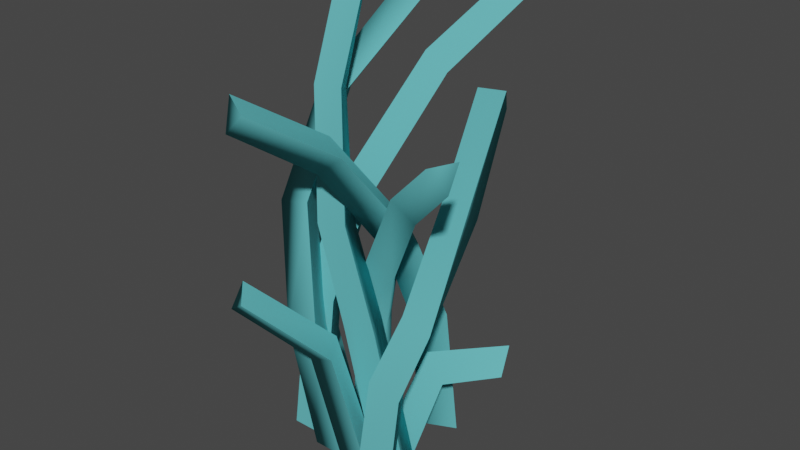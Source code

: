 # Source: medusa.blend  (saved by Blender 3.0.42; exported with 4.5.12 LTS)
import bpy
from mathutils import Matrix  # noqa: F401  (used for matrix-valued properties, if any)

bpy.ops.wm.read_factory_settings(use_empty=True)
scene = bpy.context.scene
scene.name = 'Scene'

# ---- collections
col_collection = bpy.data.collections.new('Collection'); scene.collection.children.link(col_collection)

# ---- materials (node trees are filled in below, after node groups)
mat_stems = bpy.data.materials.new('stems')
mat_stems.use_transparent_shadow = False
mat_stems.diffuse_color = (0.1231, 0.5109, 0.5412, 1.0)

# ---- material node trees

# ---- world
world_world = bpy.data.worlds.new('World'); scene.world = world_world
world_world.use_nodes = True; world_world.node_tree.nodes.clear()
_N = world_world.node_tree.nodes; _L = world_world.node_tree.links
n0 = _N.new('ShaderNodeOutputWorld'); n0.name = 'World Output'; n0.location = (300, 300)
n1 = _N.new('ShaderNodeBackground'); n1.name = 'Background'; n1.location = (10, 300)
n1.inputs[0].default_value = (0.05088, 0.05088, 0.05088, 1.0)
_L.new(n1.outputs[0], n0.inputs[0])
n0.is_active_output = True
world_world.color = (0.05088, 0.05088, 0.05088)
world_world.use_sun_shadow = False
world_world.sun_shadow_jitter_overblur = 0.0

# ---- meshes
me_stem5 = bpy.data.meshes.new('STEM5')
me_stem5.from_pydata([(19.45, 0.4294, 50.72), (12.85, 11.24, 69.09), (12.95, 1.585, 50.68), (19.45, 0.4294, 50.72), (19.28, 10.71, 70.06), (12.85, 11.24, 69.09), (12.95, 1.585, 50.68), (16.94, 14.53, 65.08), (17.74, 5.657, 46.77), (12.95, 1.585, 50.68), (12.85, 11.24, 69.09), (16.94, 14.53, 65.08), (16.94, 14.53, 65.08), (19.45, 0.4294, 50.72), (17.74, 5.657, 46.77), (19.45, 0.4294, 50.72), (16.94, 14.53, 65.08), (19.28, 10.71, 70.06), (19.45, 0.4294, 50.72), (12.07, -8.469, 31.02), (18.69, -8.924, 29.49), (12.07, -8.469, 31.02), (19.45, 0.4294, 50.72), (12.95, 1.585, 50.68), (12.07, -8.469, 31.02), (17.74, 5.657, 46.77), (14.95, -3.119, 27.87), (12.07, -8.469, 31.02), (12.95, 1.585, 50.68), (17.74, 5.657, 46.77), (17.74, 5.657, 46.77), (18.69, -8.924, 29.49), (14.95, -3.119, 27.87), (18.69, -8.924, 29.49), (17.74, 5.657, 46.77), (19.45, 0.4294, 50.72), (15.54, -13.74, 16.49), (12.07, -8.469, 31.02), (8.344, -13.59, 17.77), (15.54, -13.74, 16.49), (18.69, -8.924, 29.49), (12.07, -8.469, 31.02), (8.344, -13.59, 17.77), (14.95, -3.119, 27.87), (11.66, -7.266, 15.63), (8.344, -13.59, 17.77), (12.07, -8.469, 31.02), (14.95, -3.119, 27.87), (11.66, -7.266, 15.63), (18.69, -8.924, 29.49), (15.54, -13.74, 16.49), (11.66, -7.266, 15.63), (14.95, -3.119, 27.87), (18.69, -8.924, 29.49), (15.54, -13.74, 16.49), (6.49, -15.93, -5.655), (14.39, -15.93, -5.655), (6.49, -15.93, -5.655), (15.54, -13.74, 16.49), (8.344, -13.59, 17.77), (6.49, -15.93, -5.655), (11.66, -7.266, 15.63), (10.28, -8.823, -5.655), (6.49, -15.93, -5.655), (8.344, -13.59, 17.77), (11.66, -7.266, 15.63), (10.28, -8.823, -5.655), (11.66, -7.266, 15.63), (15.54, -13.74, 16.49), (10.28, -8.823, -5.655), (15.54, -13.74, 16.49), (14.39, -15.93, -5.655), (12.85, 11.24, 69.09), (19.28, 10.71, 70.06), (16.94, 14.53, 65.08), (14.01, 1.253, 11.73), (22.46, 10.91, 19.36), (9.158, 2.54, 16.5), (14.01, 1.253, 11.73), (23.25, 7.548, 14.2), (22.46, 10.91, 19.36), (9.158, 2.54, 16.5), (19.75, 13.09, 13.93), (10.3, 7.57, 11.48), (9.158, 2.54, 16.5), (22.46, 10.91, 19.36), (19.75, 13.09, 13.93), (14.01, 1.253, 11.73), (1.721, -2.2, -5.613), (9.461, -2.2, -5.613), (1.721, -2.2, -5.613), (14.01, 1.253, 11.73), (9.158, 2.54, 16.5), (1.721, -2.2, -5.613), (10.3, 7.57, 11.48), (5.436, 4.938, -5.613), (1.721, -2.2, -5.613), (9.158, 2.54, 16.5), (10.3, 7.57, 11.48), (10.3, 7.57, 11.48), (19.75, 13.09, 13.93), (23.25, 7.548, 14.2), (10.3, 7.57, 11.48), (23.25, 7.548, 14.2), (14.01, 1.253, 11.73), (5.436, 4.938, -5.613), (10.3, 7.57, 11.48), (14.01, 1.253, 11.73), (5.436, 4.938, -5.613), (14.01, 1.253, 11.73), (9.461, -2.2, -5.613), (22.46, 10.91, 19.36), (23.25, 7.548, 14.2), (19.75, 13.09, 13.93), (-6.183, -30.29, 36.26), (-2.252, -17.81, 20.75), (3.506, -18.32, 22.84), (-2.252, -17.81, 20.75), (-6.183, -30.29, 36.26), (-10.55, -28.8, 33.26), (-10.55, -28.8, 33.26), (0.05992, -13.17, 24.19), (-2.252, -17.81, 20.75), (0.05992, -13.17, 24.19), (-10.55, -28.8, 33.26), (-9.782, -26.34, 38.2), (-2.252, -17.81, 20.75), (7.963, -13.29, -5.147), (3.506, -18.32, 22.84), (7.963, -13.29, -5.147), (-2.252, -17.81, 20.75), (1.093, -13.29, -5.147), (4.391, -7.167, -5.147), (-2.252, -17.81, 20.75), (0.05992, -13.17, 24.19), (1.093, -13.29, -5.147), (-2.252, -17.81, 20.75), (4.391, -7.167, -5.147), (0.05992, -13.17, 24.19), (-9.782, -26.34, 38.2), (-6.183, -30.29, 36.26), (0.05992, -13.17, 24.19), (-6.183, -30.29, 36.26), (3.506, -18.32, 22.84), (4.391, -7.167, -5.147), (0.05992, -13.17, 24.19), (3.506, -18.32, 22.84), (4.391, -7.167, -5.147), (3.506, -18.32, 22.84), (7.963, -13.29, -5.147), (-10.55, -28.8, 33.26), (-6.183, -30.29, 36.26), (-9.782, -26.34, 38.2), (-10.46, 2.294, 65.41), (-4.438, 14.53, 87.57), (-16.63, 2.34, 66.12), (-10.46, 2.294, 65.41), (1.138, 13.93, 85.59), (-4.438, 14.53, 87.57), (-4.438, 14.53, 87.57), (-14.0, 7.651, 64.23), (-16.63, 2.34, 66.12), (-14.0, 7.651, 64.23), (-4.438, 14.53, 87.57), (-2.685, 19.03, 84.75), (-14.0, 7.651, 64.23), (1.138, 13.93, 85.59), (-10.46, 2.294, 65.41), (-14.0, 7.651, 64.23), (-2.685, 19.03, 84.75), (1.138, 13.93, 85.59), (-10.87, -8.468, 46.56), (-16.63, 2.34, 66.12), (-17.53, -8.609, 45.13), (-10.87, -8.468, 46.56), (-10.46, 2.294, 65.41), (-16.63, 2.34, 66.12), (-16.63, 2.34, 66.12), (-14.22, -2.525, 44.69), (-17.53, -8.609, 45.13), (-14.22, -2.525, 44.69), (-16.63, 2.34, 66.12), (-14.0, 7.651, 64.23), (-14.22, -2.525, 44.69), (-10.46, 2.294, 65.41), (-10.87, -8.468, 46.56), (-14.22, -2.525, 44.69), (-14.0, 7.651, 64.23), (-10.46, 2.294, 65.41), (-10.87, -8.468, 46.56), (-11.78, -14.0, 21.48), (-4.523, -13.95, 22.38), (-11.78, -14.0, 21.48), (-10.87, -8.468, 46.56), (-17.53, -8.609, 45.13), (-17.53, -8.609, 45.13), (-8.253, -7.435, 21.24), (-11.78, -14.0, 21.48), (-8.253, -7.435, 21.24), (-17.53, -8.609, 45.13), (-14.22, -2.525, 44.69), (-14.22, -2.525, 44.69), (-4.523, -13.95, 22.38), (-8.253, -7.435, 21.24), (-4.523, -13.95, 22.38), (-14.22, -2.525, 44.69), (-10.87, -8.468, 46.56), (-4.523, -13.95, 22.38), (-7.752, -11.63, -5.189), (0.1481, -11.63, -5.189), (-7.752, -11.63, -5.189), (-4.523, -13.95, 22.38), (-11.78, -14.0, 21.48), (-8.253, -7.435, 21.24), (0.1481, -11.63, -5.189), (-3.96, -4.524, -5.189), (0.1481, -11.63, -5.189), (-8.253, -7.435, 21.24), (-4.523, -13.95, 22.38), (-7.752, -11.63, -5.189), (-11.78, -14.0, 21.48), (-8.253, -7.435, 21.24), (-7.752, -11.63, -5.189), (-8.253, -7.435, 21.24), (-3.96, -4.524, -5.189), (-4.438, 14.53, 87.57), (1.138, 13.93, 85.59), (-2.685, 19.03, 84.75), (-15.96, 3.654, 34.31), (-19.33, -1.196, 18.04), (-13.74, -1.296, 17.17), (-19.33, -1.196, 18.04), (-15.96, 3.654, 34.31), (-20.0, 3.97, 35.2), (-19.33, -1.196, 18.04), (-18.76, 7.963, 33.16), (-16.74, 3.717, 16.48), (-19.33, -1.196, 18.04), (-20.0, 3.97, 35.2), (-18.76, 7.963, 33.16), (-16.74, 3.717, 16.48), (-15.96, 3.654, 34.31), (-13.74, -1.296, 17.17), (-16.74, 3.717, 16.48), (-18.76, 7.963, 33.16), (-15.96, 3.654, 34.31), (-13.74, -1.296, 17.17), (-11.54, -3.387, -5.155), (-5.223, -3.387, -5.155), (-11.54, -3.387, -5.155), (-13.74, -1.296, 17.17), (-19.33, -1.196, 18.04), (-11.54, -3.387, -5.155), (-16.74, 3.717, 16.48), (-8.51, 2.306, -5.155), (-11.54, -3.387, -5.155), (-19.33, -1.196, 18.04), (-16.74, 3.717, 16.48), (-8.51, 2.306, -5.155), (-13.74, -1.296, 17.17), (-5.223, -3.387, -5.155), (-8.51, 2.306, -5.155), (-16.74, 3.717, 16.48), (-13.74, -1.296, 17.17), (-20.0, 3.97, 35.2), (-15.96, 3.654, 34.31), (-18.76, 7.963, 33.16), (2.502, -13.08, 60.65), (-7.458, -29.7, 67.8), (-2.519, -14.11, 56.71), (2.502, -13.08, 60.65), (-3.276, -29.77, 72.0), (-7.458, -29.7, 67.8), (-7.458, -29.7, 67.8), (-2.904, -10.16, 62.44), (-2.519, -14.11, 56.71), (-2.904, -10.16, 62.44), (-7.458, -29.7, 67.8), (-8.263, -27.61, 73.91), (7.6, 1.298, 40.48), (-2.519, -14.11, 56.71), (1.646, -0.9161, 37.56), (7.6, 1.298, 40.48), (2.502, -13.08, 60.65), (-2.519, -14.11, 56.71), (-2.519, -14.11, 56.71), (1.711, 5.051, 41.81), (1.646, -0.9161, 37.56), (1.711, 5.051, 41.81), (-2.519, -14.11, 56.71), (-2.904, -10.16, 62.44), (1.646, -0.9161, 37.56), (9.949, 7.535, 22.94), (7.6, 1.298, 40.48), (9.949, 7.535, 22.94), (1.646, -0.9161, 37.56), (3.392, 4.656, 21.18), (1.646, -0.9161, 37.56), (3.694, 11.8, 23.73), (3.392, 4.656, 21.18), (3.694, 11.8, 23.73), (1.646, -0.9161, 37.56), (1.711, 5.051, 41.81), (11.18, 10.07, -5.226), (3.392, 4.656, 21.18), (4.018, 6.736, -5.226), (11.18, 10.07, -5.226), (9.949, 7.535, 22.94), (3.392, 4.656, 21.18), (3.392, 4.656, 21.18), (4.449, 14.78, -5.226), (4.018, 6.736, -5.226), (4.449, 14.78, -5.226), (3.392, 4.656, 21.18), (3.694, 11.8, 23.73), (-2.904, -10.16, 62.44), (-8.263, -27.61, 73.91), (-3.276, -29.77, 72.0), (-2.904, -10.16, 62.44), (-3.276, -29.77, 72.0), (2.502, -13.08, 60.65), (1.711, 5.051, 41.81), (-2.904, -10.16, 62.44), (2.502, -13.08, 60.65), (1.711, 5.051, 41.81), (2.502, -13.08, 60.65), (7.6, 1.298, 40.48), (3.694, 11.8, 23.73), (1.711, 5.051, 41.81), (7.6, 1.298, 40.48), (3.694, 11.8, 23.73), (7.6, 1.298, 40.48), (9.949, 7.535, 22.94), (4.449, 14.78, -5.226), (3.694, 11.8, 23.73), (9.949, 7.535, 22.94), (4.449, 14.78, -5.226), (9.949, 7.535, 22.94), (11.18, 10.07, -5.226), (-7.458, -29.7, 67.8), (-3.276, -29.77, 72.0), (-8.263, -27.61, 73.91), (15.97, -9.834, 51.2), (25.4, -19.05, 67.44), (11.18, -10.61, 54.78), (15.97, -9.834, 51.2), (28.87, -17.84, 63.48), (25.4, -19.05, 67.44), (14.18, -5.205, 55.1), (28.87, -17.84, 63.48), (15.97, -9.834, 51.2), (14.18, -5.205, 55.1), (28.17, -14.26, 67.8), (28.87, -17.84, 63.48), (5.387, -3.296, 33.09), (11.18, -10.61, 54.78), (-0.8248, -3.623, 35.67), (5.387, -3.296, 33.09), (15.97, -9.834, 51.2), (11.18, -10.61, 54.78), (5.387, -3.296, 33.09), (-6.077, -0.7133, 20.05), (0.9937, -0.6098, 18.52), (-6.077, -0.7133, 20.05), (5.387, -3.296, 33.09), (-0.8248, -3.623, 35.67), (0.9937, -0.6098, 18.52), (-8.453, 0.3281, -5.248), (-0.6325, 0.3281, -5.248), (-8.453, 0.3281, -5.248), (0.9937, -0.6098, 18.52), (-6.077, -0.7133, 20.05), (-4.699, 7.438, -5.248), (0.9937, -0.6098, 18.52), (-0.6325, 0.3281, -5.248), (-4.699, 7.438, -5.248), (-2.589, 5.855, 20.19), (0.9937, -0.6098, 18.52), (11.18, -10.61, 54.78), (25.4, -19.05, 67.44), (28.17, -14.26, 67.8), (11.18, -10.61, 54.78), (28.17, -14.26, 67.8), (14.18, -5.205, 55.1), (-0.8248, -3.623, 35.67), (11.18, -10.61, 54.78), (14.18, -5.205, 55.1), (-0.8248, -3.623, 35.67), (14.18, -5.205, 55.1), (2.455, 2.469, 35.9), (2.455, 2.469, 35.9), (14.18, -5.205, 55.1), (15.97, -9.834, 51.2), (2.455, 2.469, 35.9), (15.97, -9.834, 51.2), (5.387, -3.296, 33.09), (-6.077, -0.7133, 20.05), (-0.8248, -3.623, 35.67), (2.455, 2.469, 35.9), (-6.077, -0.7133, 20.05), (2.455, 2.469, 35.9), (-2.589, 5.855, 20.19), (-2.589, 5.855, 20.19), (2.455, 2.469, 35.9), (5.387, -3.296, 33.09), (-2.589, 5.855, 20.19), (5.387, -3.296, 33.09), (0.9937, -0.6098, 18.52), (-8.453, 0.3281, -5.248), (-6.077, -0.7133, 20.05), (-2.589, 5.855, 20.19), (-8.453, 0.3281, -5.248), (-2.589, 5.855, 20.19), (-4.699, 7.438, -5.248), (25.4, -19.05, 67.44), (28.87, -17.84, 63.48), (28.17, -14.26, 67.8), (5.896, 11.42, 70.16), (11.03, 27.26, 88.69), (0.4998, 11.98, 73.17), (5.896, 11.42, 70.16), (15.56, 26.4, 85.51), (11.03, 27.26, 88.69), (0.4998, 11.98, 73.17), (11.89, 30.29, 83.75), (2.156, 16.23, 68.46), (0.4998, 11.98, 73.17), (11.03, 27.26, 88.69), (11.89, 30.29, 83.75), (2.156, 16.23, 68.46), (15.56, 26.4, 85.51), (5.896, 11.42, 70.16), (2.156, 16.23, 68.46), (11.89, 30.29, 83.75), (15.56, 26.4, 85.51), (5.896, 11.42, 70.16), (-9.25, -0.9486, 48.42), (-2.808, -1.188, 46.15), (-9.25, -0.9486, 48.42), (5.896, 11.42, 70.16), (0.4998, 11.98, 73.17), (-9.25, -0.9486, 48.42), (2.156, 16.23, 68.46), (-6.589, 4.648, 44.86), (-9.25, -0.9486, 48.42), (0.4998, 11.98, 73.17), (2.156, 16.23, 68.46), (-6.589, 4.648, 44.86), (5.896, 11.42, 70.16), (-2.808, -1.188, 46.15), (-6.589, 4.648, 44.86), (2.156, 16.23, 68.46), (5.896, 11.42, 70.16), (-2.808, -1.188, 46.15), (-13.81, -6.612, 27.38), (-6.669, -6.688, 26.01), (-13.81, -6.612, 27.38), (-2.808, -1.188, 46.15), (-9.25, -0.9486, 48.42), (-6.589, 4.648, 44.86), (-13.81, -6.612, 27.38), (-9.25, -0.9486, 48.42), (-13.81, -6.612, 27.38), (-6.589, 4.648, 44.86), (-10.52, -0.2005, 25.22), (-2.808, -1.188, 46.15), (-10.52, -0.2005, 25.22), (-6.589, 4.648, 44.86), (-10.52, -0.2005, 25.22), (-2.808, -1.188, 46.15), (-6.669, -6.688, 26.01), (-6.669, -6.688, 26.01), (-15.95, -9.15, -5.186), (-8.132, -9.15, -5.186), (-15.95, -9.15, -5.186), (-6.669, -6.688, 26.01), (-13.81, -6.612, 27.38), (-15.95, -9.15, -5.186), (-10.52, -0.2005, 25.22), (-12.2, -2.04, -5.186), (-15.95, -9.15, -5.186), (-13.81, -6.612, 27.38), (-10.52, -0.2005, 25.22), (-12.2, -2.04, -5.186), (-6.669, -6.688, 26.01), (-8.132, -9.15, -5.186), (-12.2, -2.04, -5.186), (-10.52, -0.2005, 25.22), (-6.669, -6.688, 26.01), (11.03, 27.26, 88.69), (15.56, 26.4, 85.51), (11.89, 30.29, 83.75), (-6.276, 5.487, 92.35), (-11.75, -4.595, 68.42), (-5.491, -4.228, 68.98), (-11.75, -4.595, 68.42), (-6.276, 5.487, 92.35), (-11.98, 4.708, 92.83), (-11.75, -4.595, 68.42), (-9.911, 9.425, 90.1), (-8.94, 0.8349, 67.33), (-11.75, -4.595, 68.42), (-11.98, 4.708, 92.83), (-9.911, 9.425, 90.1), (-9.911, 9.425, 90.1), (-5.491, -4.228, 68.98), (-8.94, 0.8349, 67.33), (-5.491, -4.228, 68.98), (-9.911, 9.425, 90.1), (-6.276, 5.487, 92.35), (-5.491, -4.228, 68.98), (-7.595, -9.241, 43.64), (-0.7982, -9.199, 45.32), (-7.595, -9.241, 43.64), (-5.491, -4.228, 68.98), (-11.75, -4.595, 68.42), (-11.75, -4.595, 68.42), (-4.349, -3.103, 44.36), (-7.595, -9.241, 43.64), (-4.349, -3.103, 44.36), (-11.75, -4.595, 68.42), (-8.94, 0.8349, 67.33), (-0.7982, -9.199, 45.32), (-8.94, 0.8349, 67.33), (-5.491, -4.228, 68.98), (-4.349, -3.103, 44.36), (-8.94, 0.8349, 67.33), (-0.7982, -9.199, 45.32), (-0.7982, -9.199, 45.32), (-0.9137, -10.01, 24.28), (6.584, -9.994, 25.69), (-0.9137, -10.01, 24.28), (-0.7982, -9.199, 45.32), (-7.595, -9.241, 43.64), (-7.595, -9.241, 43.64), (2.68, -3.423, 24.91), (-0.9137, -10.01, 24.28), (2.68, -3.423, 24.91), (-7.595, -9.241, 43.64), (-4.349, -3.103, 44.36), (-4.349, -3.103, 44.36), (6.584, -9.994, 25.69), (2.68, -3.423, 24.91), (6.584, -9.994, 25.69), (-4.349, -3.103, 44.36), (-0.7982, -9.199, 45.32), (6.584, -9.994, 25.69), (5.553, -9.151, -5.185), (13.77, -9.151, -5.185), (5.553, -9.151, -5.185), (6.584, -9.994, 25.69), (-0.9137, -10.01, 24.28), (-0.9137, -10.01, 24.28), (9.496, -2.041, -5.185), (5.553, -9.151, -5.185), (9.496, -2.041, -5.185), (-0.9137, -10.01, 24.28), (2.68, -3.423, 24.91), (2.68, -3.423, 24.91), (13.77, -9.151, -5.185), (9.496, -2.041, -5.185), (13.77, -9.151, -5.185), (2.68, -3.423, 24.91), (6.584, -9.994, 25.69), (-11.98, 4.708, 92.83), (-6.276, 5.487, 92.35), (-9.911, 9.425, 90.1)], [], [(0, 1, 2), (3, 4, 5), (6, 7, 8), (9, 10, 11), (12, 13, 14), (15, 16, 17), (18, 19, 20), (21, 22, 23), (24, 25, 26), (27, 28, 29), (30, 31, 32), (33, 34, 35), (36, 37, 38), (39, 40, 41), (42, 43, 44), (45, 46, 47), (48, 49, 50), (51, 52, 53), (54, 55, 56), (57, 58, 59), (60, 61, 62), (63, 64, 65), (66, 67, 68), (69, 70, 71), (72, 73, 74), (75, 76, 77), (78, 79, 80), (81, 82, 83), (84, 85, 86), (87, 88, 89), (90, 91, 92), (93, 94, 95), (96, 97, 98), (99, 100, 101), (102, 103, 104), (105, 106, 107), (108, 109, 110), (111, 112, 113), (114, 115, 116), (117, 118, 119), (120, 121, 122), (123, 124, 125), (126, 127, 128), (129, 130, 131), (132, 133, 134), (135, 136, 137), (138, 139, 140), (141, 142, 143), (144, 145, 146), (147, 148, 149), (150, 151, 152), (153, 154, 155), (156, 157, 158), (159, 160, 161), (162, 163, 164), (165, 166, 167), (168, 169, 170), (171, 172, 173), (174, 175, 176), (177, 178, 179), (180, 181, 182), (183, 184, 185), (186, 187, 188), (189, 190, 191), (192, 193, 194), (195, 196, 197), (198, 199, 200), (201, 202, 203), (204, 205, 206), (207, 208, 209), (210, 211, 212), (213, 214, 215), (216, 217, 218), (219, 220, 221), (222, 223, 224), (225, 226, 227), (228, 229, 230), (231, 232, 233), (234, 235, 236), (237, 238, 239), (240, 241, 242), (243, 244, 245), (246, 247, 248), (249, 250, 251), (252, 253, 254), (255, 256, 257), (258, 259, 260), (261, 262, 263), (264, 265, 266), (267, 268, 269), (270, 271, 272), (273, 274, 275), (276, 277, 278), (279, 280, 281), (282, 283, 284), (285, 286, 287), (288, 289, 290), (291, 292, 293), (294, 295, 296), (297, 298, 299), (300, 301, 302), (303, 304, 305), (306, 307, 308), (309, 310, 311), (312, 313, 314), (315, 316, 317), (318, 319, 320), (321, 322, 323), (324, 325, 326), (327, 328, 329), (330, 331, 332), (333, 334, 335), (336, 337, 338), (339, 340, 341), (342, 343, 344), (345, 346, 347), (348, 349, 350), (351, 352, 353), (354, 355, 356), (357, 358, 359), (360, 361, 362), (363, 364, 365), (366, 367, 368), (369, 370, 371), (372, 373, 374), (375, 376, 377), (378, 379, 380), (381, 382, 383), (384, 385, 386), (387, 388, 389), (390, 391, 392), (393, 394, 395), (396, 397, 398), (399, 400, 401), (402, 403, 404), (405, 406, 407), (408, 409, 410), (411, 412, 413), (414, 415, 416), (417, 418, 419), (420, 421, 422), (423, 424, 425), (426, 427, 428), (429, 430, 431), (432, 433, 434), (435, 436, 437), (438, 439, 440), (441, 442, 443), (444, 445, 446), (447, 448, 449), (450, 451, 452), (453, 454, 455), (456, 457, 458), (459, 460, 461), (462, 463, 464), (465, 466, 467), (468, 469, 470), (471, 472, 473), (474, 475, 476), (477, 478, 479), (480, 481, 482), (483, 484, 485), (486, 487, 488), (489, 490, 491), (492, 493, 494), (495, 496, 497), (498, 499, 500), (501, 502, 503), (504, 505, 506), (507, 508, 509), (510, 511, 512), (513, 514, 515), (516, 517, 518), (519, 520, 521), (522, 523, 524), (525, 526, 527), (528, 529, 530), (531, 532, 533), (534, 535, 536), (537, 538, 539), (540, 541, 542), (543, 544, 545), (546, 547, 548), (549, 550, 551), (552, 553, 554), (555, 556, 557), (558, 559, 560), (561, 562, 563), (564, 565, 566)])
_uv = me_stem5.uv_layers.new(name='UVMap_0')
_uv.uv.foreach_set('vector', [0.006766, 0.7327, 0.2308, 0.975, 0.2307, 0.7166, 0.006766, 0.7327, 0.0206, 0.9878, 0.2308, 0.975, 0.2307, 0.7166, 0.2391, 0.9688, 0.2549, 0.7389, 0.2307, 0.7166, 0.2308, 0.975, 0.2391, 0.9688, 0.4854, 0.9727, 0.4939, 0.7055, 0.2526, 0.7195, 0.4939, 0.7055, 0.4854, 0.9727, 0.2358, 0.9684, 0.4939, 0.7055, 0.007793, 0.4883, 0.4919, 0.4759, 0.007793, 0.4883, 0.006766, 0.7327, 0.2307, 0.7166, 0.007793, 0.4883, 0.2526, 0.7195, 0.2637, 0.4739, 0.007793, 0.4883, 0.2307, 0.7166, 0.2394, 0.7195, 0.2526, 0.7195, 0.4919, 0.4759, 0.2637, 0.4739, 0.4919, 0.4759, 0.2526, 0.7195, 0.4939, 0.7055, 0.4999, 0.3083, 0.007793, 0.4883, 0.01393, 0.3173, 0.4999, 0.3083, 0.4919, 0.4759, 0.007793, 0.4883, 0.01393, 0.3173, 0.2637, 0.4739, 0.2512, 0.3046, 0.01393, 0.3173, 0.007793, 0.4883, 0.2637, 0.4739, 0.2512, 0.3046, 0.4919, 0.4759, 0.4999, 0.3083, 0.2512, 0.3046, 0.2637, 0.4739, 0.4919, 0.4759, 0.4999, 0.3083, 0.004757, 0.00827, 0.4837, 0.01604, 0.004757, 0.00827, 0.4999, 0.3083, 0.01393, 0.3173, 0.004757, 0.00827, 0.2512, 0.3046, 0.2083, 0.01216, 0.004757, 0.00827, 0.01393, 0.3173, 0.2512, 0.3046, 0.2083, 0.01216, 0.2512, 0.3046, 0.4999, 0.3083, 0.2083, 0.01216, 0.4999, 0.3083, 0.4837, 0.01604, 0.2308, 0.975, 0.0206, 0.9878, 0.2391, 0.9688, 0.4817, 0.444, 0.344, 0.5574, 0.2819, 0.4478, 0.4817, 0.444, 0.3894, 0.5661, 0.4471, 0.6235, 0.2819, 0.4478, 0.2505, 0.5495, 0.0486, 0.4377, 0.2819, 0.4478, 0.3323, 0.5574, 0.2389, 0.5456, 0.4817, 0.444, 0.3803, 0.1284, 0.4359, 0.1219, 0.3803, 0.1284, 0.4817, 0.444, 0.2819, 0.4478, 0.3803, 0.1284, 0.0486, 0.4377, 0.01056, 0.1589, 0.3803, 0.1284, 0.2819, 0.4478, 0.0486, 0.4377, 0.0486, 0.4377, 0.2428, 0.5495, 0.04924, 0.5506, 0.0486, 0.4377, 0.04924, 0.5506, 0.4817, 0.444, 0.01056, 0.1589, 0.0486, 0.4377, 0.4817, 0.444, 0.4906, 0.1589, 0.4817, 0.444, 0.4359, 0.1219, 0.4471, 0.6235, 0.3894, 0.5661, 0.4509, 0.534, 0.3924, 0.6504, 0.1594, 0.5074, 0.03455, 0.495, 0.1594, 0.5074, 0.3924, 0.6504, 0.147, 0.654, 0.147, 0.654, 0.23, 0.5088, 0.1594, 0.5074, 0.2693, 0.4996, 0.147, 0.654, 0.2581, 0.6548, 0.1594, 0.5074, -0.004943, 0.2342, 0.03455, 0.495, -0.004943, 0.2342, 0.1594, 0.5074, 0.3916, 0.2342, 0.2654, 0.2355, 0.1594, 0.5074, 0.2693, 0.4996, 0.3916, 0.2342, 0.1594, 0.5074, 0.2654, 0.2355, 0.2693, 0.4996, 0.2581, 0.6548, 0.3924, 0.6504, 0.2693, 0.4996, 0.3924, 0.6504, 0.3712, 0.4973, 0.4913, 0.2424, 0.4975, 0.4903, 0.3712, 0.4973, 0.4913, 0.2424, 0.3712, 0.4973, 0.3917, 0.2388, 0.147, 0.654, 0.3924, 0.6504, 0.2581, 0.6548, 0.005046, 0.7297, 0.4879, 0.9878, 0.2338, 0.7336, 0.005046, 0.7297, 0.01527, 0.9899, 0.4879, 0.9878, 0.4879, 0.9878, 0.4999, 0.7404, 0.2338, 0.7336, 0.4999, 0.7404, 0.4879, 0.9878, 0.2362, 0.9886, 0.4999, 0.7404, 0.01527, 0.9899, 0.005046, 0.7297, 0.4999, 0.7404, 0.2362, 0.9886, 0.01527, 0.9899, 0.01132, 0.5151, 0.2338, 0.7336, 0.2723, 0.5036, 0.01132, 0.5151, 0.005046, 0.7297, 0.2338, 0.7336, 0.2338, 0.7336, 0.5007, 0.5105, 0.2723, 0.5036, 0.5007, 0.5105, 0.2338, 0.7336, 0.4999, 0.7404, 0.5007, 0.5105, 0.005046, 0.7297, 0.01132, 0.5151, 0.5007, 0.5105, 0.4999, 0.7404, 0.005046, 0.7297, 0.01132, 0.5151, 0.003685, 0.2605, 0.2513, 0.2663, 0.003685, 0.2605, 0.01132, 0.5151, 0.2723, 0.5036, 0.2723, 0.5036, 0.4874, 0.2619, 0.003685, 0.2605, 0.4874, 0.2619, 0.2723, 0.5036, 0.5007, 0.5105, 0.5007, 0.5105, 0.2513, 0.2663, 0.4874, 0.2619, 0.2513, 0.2663, 0.5007, 0.5105, 0.01132, 0.5151, 0.2513, 0.2663, 0.01158, 0.008269, 0.2196, 0.000499, 0.01158, 0.008269, 0.2513, 0.2663, 0.003685, 0.2605, 0.4874, 0.2619, 0.2196, 0.000499, 0.4891, 0.01215, 0.2196, 0.000499, 0.4874, 0.2619, 0.2513, 0.2663, 0.01158, 0.008269, 0.003685, 0.2605, 0.4874, 0.2619, 0.01158, 0.008269, 0.4874, 0.2619, 0.4891, 0.01215, 0.3807, 0.9762, 0.3199, 0.9549, 0.3777, 0.9459, 0.215, 0.6574, 0.2788, 0.4709, 0.3368, 0.461, 0.2788, 0.4709, 0.215, 0.6574, 0.227, 0.6675, 0.2788, 0.4709, 0.1886, 0.6442, 0.219, 0.453, 0.2788, 0.4709, 0.227, 0.6675, 0.1886, 0.6442, 0.219, 0.453, 0.215, 0.6574, 0.3368, 0.461, 0.219, 0.453, 0.1886, 0.6442, 0.215, 0.6574, 0.3368, 0.461, 0.373, 0.205, 0.4268, 0.205, 0.373, 0.205, 0.3368, 0.461, 0.2788, 0.4709, 0.373, 0.205, 0.219, 0.453, 0.01239, 0.205, 0.373, 0.205, 0.2788, 0.4709, 0.219, 0.453, 0.4754, 0.205, 0.3368, 0.461, 0.4268, 0.205, 0.01239, 0.205, 0.219, 0.453, 0.3368, 0.461, 0.227, 0.6675, 0.215, 0.6574, 0.1886, 0.6442, 0.2417, 0.7167, 0.4985, 0.9836, 0.4982, 0.7103, 0.01012, 0.9887, 0.2384, 0.9719, 0.4985, 0.9836, 0.4985, 0.9836, 0.01196, 0.7324, 0.4982, 0.7103, 0.01196, 0.7324, 0.4985, 0.9836, 0.005893, 0.9917, 0.236, 0.4887, 0.4982, 0.7103, 0.4997, 0.5033, 0.236, 0.4887, 0.2417, 0.7167, 0.4982, 0.7103, 0.4982, 0.7103, 0.000461, 0.4965, 0.4997, 0.5033, 0.000461, 0.4965, 0.4982, 0.7103, 0.01196, 0.7324, 0.4997, 0.5033, 0.2529, 0.2987, 0.236, 0.4887, 0.2529, 0.2987, 0.4997, 0.5033, 0.4984, 0.3095, 0.4997, 0.5033, 0.007497, 0.2995, 0.4984, 0.3095, 0.007497, 0.2995, 0.4997, 0.5033, 0.000461, 0.4965, 0.252, 0.03225, 0.4984, 0.3095, 0.4911, 0.01286, 0.252, 0.03225, 0.2529, 0.2987, 0.4984, 0.3095, 0.4984, 0.3095, 0.008178, 0.01215, 0.4911, 0.01286, 0.008178, 0.01215, 0.4984, 0.3095, 0.007497, 0.2995, 0.01196, 0.7324, 0.005893, 0.9917, 0.2384, 0.9719, 0.01196, 0.7324, 0.2384, 0.9719, 0.2417, 0.7167, 0.000461, 0.4965, 0.01196, 0.7324, 0.2417, 0.7167, 0.000461, 0.4965, 0.2417, 0.7167, 0.236, 0.4887, 0.007497, 0.2995, 0.000461, 0.4965, 0.236, 0.4887, 0.007497, 0.2995, 0.236, 0.4887, 0.2529, 0.2987, 0.008178, 0.01215, 0.007497, 0.2995, 0.2529, 0.2987, 0.008178, 0.01215, 0.2529, 0.2987, 0.252, 0.03225, 0.4985, 0.9836, 0.2384, 0.9719, 0.005893, 0.9917, 0.01111, 0.6989, 0.2552, 0.9899, 0.4831, 0.7207, 0.2535, 0.9864, 0.24, 0.9929, 0.2552, 0.9899, 0.2546, 0.7176, 0.01314, 0.9735, 0.01111, 0.6989, 0.2546, 0.7176, 0.2421, 0.9878, 0.01314, 0.9735, 0.01139, 0.5019, 0.4831, 0.7207, 0.4873, 0.4791, 0.01139, 0.5019, 0.01111, 0.6989, 0.4831, 0.7207, 0.01139, 0.5019, 0.492, 0.2838, 0.009595, 0.2949, 0.492, 0.2838, 0.01139, 0.5019, 0.4873, 0.4791, 0.009595, 0.2949, 0.4864, 0.01667, 0.4912, 0.01694, 0.4864, 0.01667, 0.009595, 0.2949, 0.492, 0.2838, 0.2552, 0.01604, 0.009595, 0.2949, 0.007899, 0.01305, 0.2552, 0.01604, 0.2442, 0.3085, 0.009595, 0.2949, 0.4831, 0.7207, 0.2552, 0.9899, 0.4845, 0.9801, 0.4831, 0.7207, 0.2421, 0.9878, 0.2546, 0.7176, 0.4873, 0.4791, 0.4831, 0.7207, 0.2546, 0.7176, 0.4873, 0.4791, 0.2546, 0.7176, 0.2378, 0.4898, 0.2378, 0.4898, 0.2546, 0.7176, 0.01111, 0.6989, 0.2378, 0.4898, 0.01111, 0.6989, 0.01139, 0.5019, 0.492, 0.2838, 0.4873, 0.4791, 0.2378, 0.4898, 0.492, 0.2838, 0.2378, 0.4898, 0.2442, 0.3085, 0.2442, 0.3085, 0.2378, 0.4898, 0.01139, 0.5019, 0.2442, 0.3085, 0.01139, 0.5019, 0.009595, 0.2949, 0.4864, 0.01667, 0.492, 0.2838, 0.2442, 0.3085, 0.4864, 0.01667, 0.2442, 0.3085, 0.2552, 0.01604, 0.2552, 0.9899, 0.24, 0.9929, 0.4845, 0.9801, 0.4964, 0.789, 0.4933, 0.998, 0.2517, 0.789, 0.4964, 0.789, 0.2523, 0.998, 0.4933, 0.998, 0.2517, 0.789, 0.003876, 0.998, 0.000904, 0.789, 0.2517, 0.789, 0.4933, 0.998, 0.003876, 0.998, 0.000904, 0.789, 0.2523, 0.998, 0.4964, 0.789, 0.000904, 0.789, 0.003876, 0.998, 0.2523, 0.998, 0.4964, 0.789, 0.258, 0.525, 0.4997, 0.525, 0.258, 0.525, 0.4964, 0.789, 0.2517, 0.789, 0.258, 0.525, 0.000904, 0.789, 0.004424, 0.525, 0.258, 0.525, 0.2517, 0.789, 0.000904, 0.789, 0.004424, 0.525, 0.4964, 0.789, 0.4997, 0.525, 0.004424, 0.525, 0.000904, 0.789, 0.4964, 0.789, 0.4997, 0.525, 0.2454, 0.301, 0.4977, 0.301, 0.2454, 0.301, 0.4997, 0.525, 0.258, 0.525, 0.004424, 0.525, 0.2454, 0.301, 0.258, 0.525, 0.2454, 0.301, 0.004424, 0.525, 0.003326, 0.301, 0.4997, 0.525, 0.003326, 0.301, 0.004424, 0.525, 0.003326, 0.301, 0.4997, 0.525, 0.4977, 0.301, 0.4977, 0.301, 0.2514, 0.01, 0.4942, 0.01, 0.2514, 0.01, 0.4977, 0.301, 0.2454, 0.301, 0.2514, 0.01, 0.003326, 0.301, 0.008235, 0.01, 0.2514, 0.01, 0.2454, 0.301, 0.003326, 0.301, 0.008235, 0.01, 0.4977, 0.301, 0.4942, 0.01, 0.008235, 0.01, 0.003326, 0.301, 0.4977, 0.301, 0.4933, 0.998, 0.2523, 0.998, 0.003876, 0.998, 0.01105, 0.9979, 0.4963, 0.7426, 0.01283, 0.7371, 0.4963, 0.7426, 0.01105, 0.9979, 0.4886, 0.9979, 0.4963, 0.7426, 0.2677, 0.9959, 0.2642, 0.738, 0.4963, 0.7426, 0.4886, 0.9979, 0.2677, 0.9959, 0.2677, 0.9959, 0.01283, 0.7371, 0.2642, 0.738, 0.01283, 0.7371, 0.2677, 0.9959, 0.01105, 0.9979, 0.01283, 0.7371, 0.01367, 0.5143, 0.2647, 0.5185, 0.01367, 0.5143, 0.01283, 0.7371, 0.4963, 0.7426, 0.4963, 0.7426, 0.503, 0.5168, 0.01367, 0.5143, 0.503, 0.5168, 0.4963, 0.7426, 0.2642, 0.738, 0.2647, 0.5185, 0.2642, 0.738, 0.01283, 0.7371, 0.503, 0.5168, 0.2642, 0.738, 0.2647, 0.5185, 0.2647, 0.5185, 0.004906, 0.3073, 0.2431, 0.3103, 0.004906, 0.3073, 0.2647, 0.5185, 0.01367, 0.5143, 0.01367, 0.5143, 0.4935, 0.3088, 0.004906, 0.3073, 0.4935, 0.3088, 0.01367, 0.5143, 0.503, 0.5168, 0.503, 0.5168, 0.2431, 0.3103, 0.4935, 0.3088, 0.2431, 0.3103, 0.503, 0.5168, 0.2647, 0.5185, 0.2431, 0.3103, 0.004491, 0.005352, 0.2546, 0.006969, 0.004491, 0.005352, 0.2431, 0.3103, 0.004906, 0.3073, 0.004906, 0.3073, 0.4965, 0.003734, 0.004491, 0.005352, 0.4965, 0.003734, 0.004906, 0.3073, 0.4935, 0.3088, 0.4935, 0.3088, 0.2546, 0.006969, 0.4965, 0.003734, 0.2546, 0.006969, 0.4935, 0.3088, 0.2431, 0.3103, 0.4886, 0.9979, 0.01105, 0.9979, 0.2677, 0.9959])
me_stem5.materials.append(mat_stems)
me_stem5.use_remesh_fix_poles = True
me_stem5.use_remesh_preserve_attributes = False
me_stem5.update()
me_stem5.normals_split_custom_set([tuple(v) for v in zip(*[iter([-0.1076, -0.8884, 0.4463, -0.15, -0.8747, 0.4608, -0.1587, -0.8756, 0.4562, -0.1076, -0.8884, 0.4463, -0.1415, -0.8746, 0.4638, -0.1501, -0.8747, 0.4608, -0.751, 0.5885, -0.2995, 0.136, 0.9857, -0.09989, 0.1326, 0.8958, -0.4241, -0.751, 0.5885, -0.2995, -0.4917, 0.8488, 0.1943, 0.136, 0.9857, -0.09986, 0.136, 0.9857, -0.09988, 0.954, 0.2709, -0.1282, 0.1326, 0.8958, -0.4241, 0.954, 0.2709, -0.1282, 0.136, 0.9857, -0.09989, 0.5944, 0.7484, 0.2944, -0.1076, -0.8884, 0.4463, -0.01795, -0.9208, 0.3897, 0.0225, -0.9274, 0.3734, -0.01795, -0.9208, 0.3897, -0.1076, -0.8884, 0.4463, -0.1586, -0.8753, 0.4567, -0.8468, 0.5223, -0.1008, 0.1326, 0.8958, -0.4241, -0.3794, 0.8906, -0.2507, -0.8468, 0.5223, -0.1008, -0.751, 0.5885, -0.2995, 0.1326, 0.8959, -0.4241, 0.1326, 0.8958, -0.4242, 0.8715, 0.3874, -0.3007, -0.3794, 0.8906, -0.2507, 0.8715, 0.3874, -0.3007, 0.1326, 0.8959, -0.424, 0.954, 0.2709, -0.1282, 0.0136, -0.9743, 0.225, -0.01797, -0.9208, 0.3897, 0.01968, -0.9738, 0.2267, 0.01362, -0.9743, 0.225, 0.0225, -0.9274, 0.3734, -0.01796, -0.9208, 0.3897, -0.8741, 0.4833, 0.04869, -0.3794, 0.8906, -0.2507, -0.04576, 0.9686, -0.2443, -0.8741, 0.4832, 0.0487, -0.8468, 0.5223, -0.1008, -0.3794, 0.8906, -0.2507, -0.04577, 0.9686, -0.2444, 0.8715, 0.3874, -0.3007, 0.8547, 0.4852, -0.1847, -0.04576, 0.9686, -0.2444, -0.3794, 0.8906, -0.2507, 0.8715, 0.3874, -0.3007, 0.01362, -0.9743, 0.225, -0.001732, -0.9951, 0.0992, 0.0, -0.9951, 0.0985, -0.001529, -0.9951, 0.09912, 0.01361, -0.9743, 0.225, 0.01967, -0.9738, 0.2268, -0.8821, 0.4705, 0.02274, -0.04575, 0.9686, -0.2444, 0.4934, 0.8644, -0.09627, -0.8821, 0.4705, 0.02274, -0.8741, 0.4833, 0.04872, -0.04573, 0.9686, -0.2444, 0.4934, 0.8645, -0.09621, -0.04578, 0.9686, -0.2443, 0.8547, 0.4852, -0.1847, 0.4934, 0.8645, -0.09625, 0.8547, 0.4852, -0.1847, 0.862, 0.4981, -0.09402, -0.4916, 0.8489, 0.1943, 0.5943, 0.7484, 0.2944, 0.136, 0.9857, -0.09984, 0.1765, -0.9007, 0.3969, 0.3588, -0.7518, 0.5533, 0.1623, -0.8987, 0.4075, 0.1765, -0.9007, 0.397, 0.3661, -0.753, 0.5468, 0.3588, -0.7518, 0.5533, -0.6698, 0.5966, 0.4421, -0.5276, 0.6594, 0.5357, -0.7882, 0.5255, 0.3203, -0.6698, 0.5966, 0.4421, -0.5299, 0.6608, 0.5316, -0.5275, 0.6593, 0.5358, 0.1765, -0.9007, 0.3969, -0.01996, -0.9777, 0.2088, 0.0, -0.9807, 0.1953, -0.01996, -0.9777, 0.2088, 0.1765, -0.9007, 0.3969, 0.1623, -0.8987, 0.4075, -0.8802, 0.4329, 0.1944, -0.7882, 0.5255, 0.3203, -0.8728, 0.4543, 0.1784, -0.8803, 0.4328, 0.1944, -0.6698, 0.5966, 0.442, -0.7882, 0.5255, 0.3203, 0.4677, 0.2379, -0.8513, 0.6159, 0.3556, -0.703, 0.4812, 0.2636, -0.836, 0.4663, 0.2403, -0.8514, 0.4812, 0.2636, -0.8361, 0.7008, 0.3851, -0.6005, 0.8269, 0.4698, -0.309, 0.4663, 0.2403, -0.8514, 0.7008, 0.3851, -0.6005, 0.8269, 0.4698, -0.309, 0.7008, 0.3851, -0.6005, 0.8281, 0.467, -0.3102, 0.8311, 0.5158, -0.2079, 0.4812, 0.2636, -0.836, 0.6159, 0.3556, -0.703, -0.1057, -0.9442, -0.3119, -0.6538, -0.5834, -0.4818, 0.06485, -0.9138, -0.4009, -0.6538, -0.5834, -0.4818, -0.1057, -0.9442, -0.3119, -0.9587, -0.2197, -0.1805, -0.9587, -0.2197, -0.1805, -0.8637, 0.4958, -0.09081, -0.6538, -0.5834, -0.4819, -0.8637, 0.4958, -0.09082, -0.9587, -0.2197, -0.1805, -0.9653, -0.1415, 0.2196, -0.6538, -0.5834, -0.4819, -0.01058, -0.9843, -0.1761, 0.06485, -0.9139, -0.4008, -0.01068, -0.9843, -0.1762, -0.6538, -0.5834, -0.4818, -0.848, -0.4925, -0.1956, -0.882, 0.4701, -0.03294, -0.6538, -0.5834, -0.4819, -0.8637, 0.4958, -0.0908, -0.8481, -0.4925, -0.1955, -0.6538, -0.5834, -0.4819, -0.882, 0.4701, -0.03295, 0.746, 0.3506, 0.5661, 0.661, 0.2564, 0.7052, 0.661, 0.2564, 0.7052, 0.746, 0.3507, 0.5661, 0.6601, 0.2571, 0.7058, 0.8087, 0.432, 0.3992, 0.839, 0.4959, 0.2242, 0.746, 0.3506, 0.5661, 0.8087, 0.432, 0.3992, 0.839, 0.4958, 0.2241, 0.8087, 0.432, 0.3992, 0.8421, 0.4914, 0.2225, -0.9587, -0.2197, -0.1805, -0.1058, -0.9442, -0.3119, -0.9653, -0.1415, 0.2196, 0.0569, -0.8764, 0.4782, -0.4841, -0.1574, 0.8607, -0.8222, -0.4115, 0.3932, 0.05691, -0.8764, 0.4781, 0.2836, -0.33, 0.9004, -0.4842, -0.1574, 0.8607, -0.4842, -0.1574, 0.8607, -0.8869, 0.4553, 0.07737, -0.8222, -0.4115, 0.3932, -0.887, 0.4553, 0.07737, -0.4842, -0.1574, 0.8607, -0.3506, 0.5913, 0.7262, 0.7555, 0.422, -0.5011, 0.6998, 0.3768, -0.6069, 0.8216, 0.4225, -0.3827, 0.7556, 0.422, -0.5011, 0.6819, 0.4119, -0.6045, 0.6998, 0.3768, -0.6069, -0.01918, -0.936, 0.3515, -0.8222, -0.4115, 0.3933, -0.9801, -0.1924, -0.04918, -0.01919, -0.936, 0.3515, 0.05689, -0.8764, 0.4782, -0.8222, -0.4115, 0.3932, -0.8222, -0.4115, 0.3932, -0.8744, 0.4259, -0.2326, -0.9801, -0.1924, -0.04924, -0.8744, 0.4259, -0.2326, -0.8222, -0.4115, 0.3933, -0.8869, 0.4553, 0.07739, 0.8682, 0.4902, -0.07683, 0.8216, 0.4225, -0.3827, 0.8787, 0.4713, -0.07518, 0.8682, 0.4902, -0.07683, 0.7556, 0.422, -0.501, 0.8216, 0.4225, -0.3828, -0.01918, -0.936, 0.3515, -0.6517, -0.7583, -0.01869, -0.001222, -0.9999, 0.01559, -0.6517, -0.7583, -0.01864, -0.0192, -0.936, 0.3515, -0.9801, -0.1924, -0.04926, -0.9801, -0.1924, -0.04924, -0.8669, 0.4567, -0.1998, -0.6516, -0.7583, -0.01874, -0.8669, 0.4567, -0.1998, -0.9801, -0.1924, -0.04928, -0.8744, 0.4259, -0.2326, 0.8682, 0.4902, -0.0768, 0.8487, 0.5115, 0.1344, 0.8482, 0.5041, 0.1628, 0.8487, 0.5115, 0.1344, 0.8682, 0.4902, -0.07682, 0.8787, 0.4713, -0.07517, -0.001217, -0.9999, 0.01561, -0.8425, -0.511, -0.1703, 0.0, -0.9965, -0.0839, -0.8425, -0.511, -0.1704, -0.001218, -0.9999, 0.01558, -0.6516, -0.7583, -0.01875, 0.8482, 0.5041, 0.1628, 0.8443, 0.5016, 0.1887, 0.8497, 0.491, 0.1921, 0.8443, 0.5016, 0.1887, 0.8482, 0.5041, 0.1629, 0.8487, 0.5115, 0.1344, -0.8425, -0.511, -0.1704, -0.6517, -0.7583, -0.01864, -0.8669, 0.4567, -0.1999, -0.8425, -0.511, -0.1703, -0.8669, 0.4567, -0.1998, -0.8787, 0.4686, -0.09112, -0.4842, -0.1574, 0.8607, 0.2836, -0.33, 0.9004, -0.3507, 0.5913, 0.7262, 0.007392, -0.9587, 0.2843, 0.003849, -0.9752, 0.2214, 0.007728, -0.9877, 0.1562, 0.003855, -0.9752, 0.2214, 0.007448, -0.9587, 0.2843, -0.01159, -0.9576, 0.2879, -0.9162, 0.3365, -0.2178, -0.9321, 0.3243, -0.1616, -0.8671, 0.4016, -0.2948, -0.9162, 0.3365, -0.2178, -0.9638, 0.2424, -0.1108, -0.9321, 0.3242, -0.1615, 0.846, 0.5287, 0.06833, 0.7592, 0.5643, 0.3244, 0.8432, 0.5093, 0.1721, 0.846, 0.5287, 0.06831, 0.6459, 0.559, 0.52, 0.7592, 0.5643, 0.3244, 0.007728, -0.9877, 0.1562, -0.001384, -0.9957, 0.09314, 0.0, -0.9956, 0.09327, -0.001905, -0.9957, 0.09308, 0.007734, -0.9877, 0.1562, 0.003854, -0.9752, 0.2214, -0.8527, 0.3999, -0.3361, -0.8671, 0.4016, -0.2948, -0.8287, 0.4416, -0.344, -0.8528, 0.3998, -0.3361, -0.9162, 0.3365, -0.2178, -0.8671, 0.4016, -0.2948, 0.8211, 0.5012, 0.2733, 0.8432, 0.5092, 0.1721, 0.8332, 0.481, 0.2729, 0.8211, 0.5012, 0.2733, 0.846, 0.5288, 0.06835, 0.8432, 0.5093, 0.1721, 0.2262, 0.3853, 0.8947, 0.7592, 0.5643, 0.3244, 0.6459, 0.559, 0.52, 0.5455, -0.6515, -0.5272, -0.4527, -0.7256, -0.5182, -0.478, -0.594, -0.6471, 0.5455, -0.6515, -0.5272, 0.1769, -0.9652, -0.1926, -0.4527, -0.7255, -0.5183, -0.4527, -0.7255, -0.5183, -0.9734, 0.1522, -0.1711, -0.4779, -0.594, -0.6471, -0.9734, 0.1522, -0.1711, -0.4528, -0.7256, -0.5182, -0.86, -0.5067, 0.06041, 0.4754, -0.8007, -0.3647, -0.4779, -0.594, -0.6471, -0.5312, -0.7444, -0.4047, 0.4754, -0.8006, -0.3647, 0.5455, -0.6515, -0.5272, -0.4779, -0.594, -0.6471, -0.4779, -0.594, -0.6471, -0.988, 0.09589, -0.1208, -0.5311, -0.7444, -0.4047, -0.988, 0.09589, -0.1208, -0.4779, -0.594, -0.6471, -0.9734, 0.1522, -0.1711, -0.5311, -0.7444, -0.4047, 0.4356, -0.8806, -0.1864, 0.4754, -0.8007, -0.3647, 0.4356, -0.8806, -0.1863, -0.5311, -0.7444, -0.4047, -0.5573, -0.8146, -0.1606, -0.5312, -0.7444, -0.4047, -0.996, 0.06369, -0.0619, -0.5573, -0.8146, -0.1606, -0.996, 0.0637, -0.06192, -0.5312, -0.7444, -0.4046, -0.988, 0.09588, -0.1208, 0.4186, -0.906, -0.06249, -0.5573, -0.8146, -0.1607, -0.5592, -0.8254, -0.07819, 0.4187, -0.906, -0.06248, 0.4356, -0.8806, -0.1864, -0.5573, -0.8146, -0.1606, -0.5573, -0.8146, -0.1606, -0.9985, 0.05185, -0.0201, -0.5592, -0.8254, -0.07823, -0.9985, 0.05148, -0.02024, -0.5573, -0.8146, -0.1607, -0.996, 0.06369, -0.06191, 0.4954, 0.4665, 0.7327, 0.4702, 0.3796, 0.7967, 0.4696, 0.3798, 0.797, 0.4954, 0.4665, 0.7328, 0.4702, 0.3796, 0.7968, 0.5147, 0.5487, 0.6588, 0.5425, 0.6725, 0.5034, 0.4954, 0.4665, 0.7328, 0.5148, 0.5486, 0.6588, 0.5425, 0.6725, 0.5034, 0.5148, 0.5486, 0.6588, 0.5527, 0.717, 0.4247, 0.5659, 0.7812, 0.2636, 0.5425, 0.6725, 0.5034, 0.5526, 0.717, 0.4248, 0.5659, 0.7812, 0.2636, 0.5527, 0.717, 0.4248, 0.5699, 0.8014, 0.1815, 0.5693, 0.8162, 0.09886, 0.5659, 0.7812, 0.2636, 0.5699, 0.8014, 0.1815, 0.5698, 0.8158, 0.09866, 0.5699, 0.8014, 0.1815, 0.5705, 0.8154, 0.09841, -0.4527, -0.7256, -0.5182, 0.1768, -0.9652, -0.1926, -0.86, -0.5067, 0.06034, 0.6387, -0.3586, -0.6808, 0.1772, -0.9739, -0.1422, -0.1034, -0.9349, -0.3395, 0.6387, -0.3587, -0.6807, 0.947, -0.08445, -0.31, 0.1771, -0.9739, -0.1421, 0.7465, 0.5724, -0.3393, 0.947, -0.08445, -0.31, 0.6387, -0.3586, -0.6808, 0.7465, 0.5724, -0.3393, 0.9923, 0.08719, 0.08742, 0.947, -0.08444, -0.31, 0.6367, -0.6409, -0.4287, -0.1034, -0.9349, -0.3395, -0.04812, -0.9698, -0.2391, 0.6367, -0.6409, -0.4287, 0.6387, -0.3586, -0.6808, -0.1034, -0.9349, -0.3395, 0.6368, -0.6409, -0.4287, -0.01304, -0.9913, -0.131, 0.8535, -0.4941, -0.1656, -0.01304, -0.9913, -0.131, 0.6368, -0.6409, -0.4287, -0.0481, -0.9698, -0.239, 0.8535, -0.4941, -0.1656, 0.002718, -0.9992, -0.04052, 0.8623, -0.5002, -0.07877, 0.002879, -0.9992, -0.04058, 0.8535, -0.4941, -0.1655, -0.01304, -0.9913, -0.131, 0.8683, 0.4944, -0.04056, 0.8535, -0.4941, -0.1657, 0.8623, -0.5002, -0.07867, 0.8684, 0.4941, -0.0407, 0.8547, 0.5046, -0.1215, 0.8535, -0.4941, -0.1656, -0.6142, 0.2975, 0.7309, -0.5519, 0.2591, 0.7926, -0.5519, 0.2591, 0.7926, -0.6142, 0.2975, 0.7309, -0.5519, 0.2592, 0.7926, -0.6714, 0.3335, 0.6618, -0.7629, 0.3909, 0.515, -0.6142, 0.2975, 0.7309, -0.6714, 0.3335, 0.6619, -0.7629, 0.3909, 0.515, -0.6714, 0.3335, 0.6619, -0.7983, 0.413, 0.4382, 0.8152, 0.529, -0.2358, 0.7465, 0.5724, -0.3393, 0.6387, -0.3587, -0.6808, 0.8152, 0.529, -0.2358, 0.6387, -0.3587, -0.6807, 0.6368, -0.6409, -0.4287, -0.8515, 0.4463, 0.2752, -0.7629, 0.3909, 0.515, -0.7984, 0.413, 0.4382, -0.8515, 0.4463, 0.2752, -0.7983, 0.413, 0.4382, -0.869, 0.4573, 0.1889, 0.8547, 0.5046, -0.1215, 0.8152, 0.529, -0.2358, 0.6367, -0.6409, -0.4287, 0.8547, 0.5046, -0.1215, 0.6368, -0.6409, -0.4287, 0.8535, -0.4941, -0.1656, -0.8795, 0.4649, 0.1018, -0.8515, 0.4463, 0.2752, -0.869, 0.4573, 0.1889, -0.8797, 0.4645, 0.1019, -0.869, 0.4573, 0.1889, -0.8797, 0.4645, 0.1019, 0.1772, -0.9739, -0.1422, 0.947, -0.08442, -0.31, 0.9923, 0.08717, 0.08744, 0.1938, -0.8395, 0.5075, 0.2569, -0.7686, 0.5858, 0.1951, -0.8405, 0.5055, 0.1938, -0.8395, 0.5076, 0.265, -0.768, 0.583, 0.2568, -0.7686, 0.5859, -0.8761, 0.4669, 0.1203, -0.8735, 0.4699, 0.1272, -0.8764, 0.4697, 0.1061, -0.8761, 0.4669, 0.1203, -0.8743, 0.4664, 0.1341, -0.8735, 0.4699, 0.1273, 0.7007, 0.3358, -0.6295, 0.7616, 0.5359, -0.3643, 0.7424, 0.3668, -0.5607, 0.7007, 0.3357, -0.6295, 0.7482, 0.6531, -0.1163, 0.7616, 0.5359, -0.3643, 0.1938, -0.8395, 0.5076, 0.1029, -0.925, 0.3658, 0.06952, -0.9473, 0.3126, 0.1029, -0.925, 0.3658, 0.1938, -0.8395, 0.5076, 0.1951, -0.8405, 0.5056, -0.8802, 0.4663, 0.08829, -0.8764, 0.4697, 0.1061, -0.8799, 0.4696, 0.07282, -0.8802, 0.4662, 0.0883, -0.8761, 0.467, 0.1203, -0.8764, 0.4697, 0.1061, 0.7957, 0.433, -0.4234, 0.7424, 0.3668, -0.5607, 0.8207, 0.4471, -0.3556, 0.7957, 0.433, -0.4234, 0.7007, 0.3357, -0.6295, 0.7424, 0.3668, -0.5607, 0.06955, -0.9473, 0.3126, 0.03171, -0.9803, 0.195, 0.01442, -0.9903, 0.138, 0.03171, -0.9803, 0.195, 0.06954, -0.9473, 0.3126, 0.1029, -0.925, 0.3658, -0.8799, 0.4696, 0.07282, -0.8837, 0.4655, 0.04976, -0.8802, 0.4663, 0.08828, -0.8837, 0.4655, 0.04978, -0.8799, 0.4696, 0.07283, -0.8837, 0.4667, 0.03427, 0.8207, 0.4471, -0.3556, 0.8483, 0.4828, -0.2175, 0.7957, 0.433, -0.4234, 0.8483, 0.4828, -0.2176, 0.8208, 0.4471, -0.3556, 0.8594, 0.4892, -0.149, 0.01443, -0.9903, 0.138, 0.002252, -0.9969, 0.07802, 0.0, -0.9969, 0.07869, 0.00203, -0.9969, 0.07809, 0.01443, -0.9903, 0.138, 0.03171, -0.9803, 0.195, -0.8853, 0.4645, 0.02139, -0.8837, 0.4667, 0.03429, -0.8841, 0.4668, 0.02049, -0.8854, 0.4643, 0.02146, -0.8837, 0.4655, 0.04974, -0.8837, 0.4668, 0.0343, 0.8633, 0.4985, -0.07876, 0.8594, 0.4892, -0.149, 0.8653, 0.4949, -0.07964, 0.8632, 0.4986, -0.07872, 0.8483, 0.4828, -0.2176, 0.8593, 0.4892, -0.149, 0.4946, 0.6997, 0.5155, 0.7617, 0.5358, -0.3643, 0.7483, 0.6531, -0.1164, 0.0877, -0.925, 0.3696, 0.07216, -0.9476, 0.3112, 0.005615, -0.9659, 0.2587, 0.07214, -0.9476, 0.3112, 0.08771, -0.925, 0.3696, 0.1557, -0.9226, 0.353, -0.8896, 0.4094, -0.2026, -0.08431, 0.9943, 0.06548, 0.2892, 0.9394, -0.1841, -0.8896, 0.4094, -0.2026, -0.6431, 0.5748, 0.506, -0.08429, 0.9943, 0.06546, -0.0843, 0.9943, 0.06538, 0.8175, 0.5647, -0.1133, 0.2892, 0.9394, -0.1842, 0.8175, 0.5647, -0.1132, -0.08429, 0.9943, 0.06546, 0.5243, 0.7325, 0.4343, 0.00562, -0.9659, 0.2587, -0.001938, -0.9898, 0.1426, -0.01721, -0.9956, 0.09165, -0.001933, -0.9898, 0.1426, 0.005613, -0.9659, 0.2588, 0.07216, -0.9476, 0.3112, -0.8896, 0.4094, -0.2026, -0.02824, 0.9985, -0.04594, -0.8335, 0.476, -0.2806, -0.02824, 0.9985, -0.04592, -0.8896, 0.4094, -0.2026, 0.2892, 0.9394, -0.1841, 0.8328, 0.5363, 0.1371, 0.2892, 0.9394, -0.1841, 0.8175, 0.5647, -0.1133, -0.02823, 0.9985, -0.04588, 0.2892, 0.9394, -0.1842, 0.8328, 0.5363, 0.1371, -0.01721, -0.9956, 0.09166, -0.0005943, -0.9999, 0.01647, 0.000511, -1.0, -0.005464, -0.0005855, -0.9999, 0.01644, -0.0172, -0.9956, 0.09163, -0.001948, -0.9898, 0.1426, -0.8335, 0.476, -0.2806, -0.01056, 0.9996, -0.02605, -0.8493, 0.4812, -0.2172, -0.01056, 0.9996, -0.02603, -0.8335, 0.476, -0.2806, -0.02821, 0.9985, -0.04595, -0.02822, 0.9985, -0.04594, 0.8165, 0.5164, 0.2583, -0.01051, 0.9996, -0.02612, 0.8165, 0.5164, 0.2583, -0.02826, 0.9985, -0.04591, 0.8328, 0.5363, 0.1371, 0.0005147, -1.0, -0.005498, 0.003498, -0.9996, -0.02742, 0.0, -0.9996, -0.0273, 0.00348, -0.9996, -0.02742, 0.0005229, -1.0, -0.0055, -0.0005892, -0.9999, 0.01645, -0.8493, 0.4812, -0.2172, -0.5137, 0.8544, -0.07827, -0.861, 0.4776, -0.1751, -0.5137, 0.8544, -0.07832, -0.8493, 0.4812, -0.2172, -0.01055, 0.9996, -0.02604, -0.01049, 0.9996, -0.02619, 0.8338, 0.5105, 0.2101, -0.5137, 0.8544, -0.07832, 0.8338, 0.5105, 0.2101, -0.01053, 0.9996, -0.02612, 0.8165, 0.5164, 0.2583, -0.6431, 0.5748, 0.506, 0.5243, 0.7325, 0.4342, -0.08434, 0.9943, 0.06547])] * 3)])

# ---- objects
ob_stem5 = bpy.data.objects.new('STEM5', me_stem5)

# ---- transforms, parenting, visibility, modifiers, constraints
ob_stem5.location = (0.0, 0.0, 0.0)

# ---- collection membership
col_collection.objects.link(ob_stem5)

# ---- scene / render settings (as saved in the file)
scene.frame_start = 1; scene.frame_end = 250; scene.frame_set(1)
scene.render.engine = 'BLENDER_EEVEE_NEXT'
scene.cycles.sampling_pattern = 'TABULATED_SOBOL'
scene.cycles.use_light_tree = False
scene.view_settings.view_transform = 'Filmic'
bpy.context.view_layer.update()

# ---- added for rendering (the .blend has no active camera and no usable light): camera, sun
cam_auto = bpy.data.cameras.new('AutoCamera')
cam_auto.lens = 50.0
cam_auto.sensor_width = 36.0
cam_auto.clip_end = 2038.19
ob_auto_camera = bpy.data.objects.new('AutoCamera', cam_auto)
scene.collection.objects.link(ob_auto_camera)
ob_auto_camera.location = (120.568, -139.364, 136.495)
ob_auto_camera.rotation_euler = (1.09748, -7.21219e-08, 0.694738)
scene.camera = ob_auto_camera
light_auto_sun = bpy.data.lights.new('AutoSun', 'SUN')
light_auto_sun.energy = 3.0
light_auto_sun.angle = 0.0523599
ob_auto_sun = bpy.data.objects.new('AutoSun', light_auto_sun)
scene.collection.objects.link(ob_auto_sun)
ob_auto_sun.rotation_euler = (0.872665, 0.174533, 0.523599)
bpy.context.view_layer.update()
